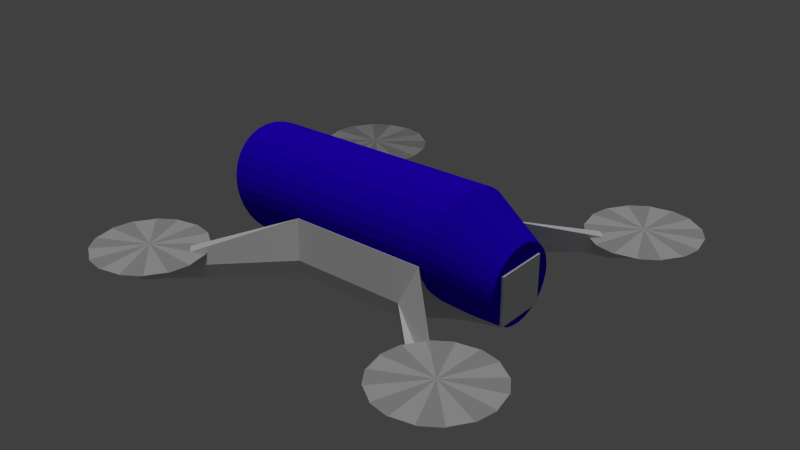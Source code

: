 # Source: quadrotor_CAD.blend  (saved by Blender 2.78.0; exported with 4.5.12 LTS)
import bpy
from mathutils import Matrix  # noqa: F401  (used for matrix-valued properties, if any)

bpy.ops.wm.read_factory_settings(use_empty=True)
scene = bpy.context.scene
scene.name = 'Scene'

# ---- collections
col_collection_1 = bpy.data.collections.new('Collection 1'); scene.collection.children.link(col_collection_1)

# ---- materials (node trees are filled in below, after node groups)
mat_material_002 = bpy.data.materials.new('Material.002')
mat_material_002.alpha_threshold = 0.0
mat_material_002.use_transparent_shadow = False
mat_material_002.diffuse_color = (0.0, 0.0, 0.0, 1.0)
mat_material_002.roughness = 0.5
mat_material = bpy.data.materials.new('Material')
mat_material.alpha_threshold = 0.0
mat_material.use_transparent_shadow = False
mat_material.diffuse_color = (0.02316, 0.0, 0.8, 1.0)
mat_material.specular_color = (0.2883, 0.2883, 0.2883)
mat_material.roughness = 0.5
mat_bodydark_001 = bpy.data.materials.new('BodyDark.001')
mat_bodydark_001.alpha_threshold = 0.0
mat_bodydark_001.use_transparent_shadow = False
mat_bodydark_001.diffuse_color = (1.0, 0.0, 0.01061, 1.0)
mat_bodydark_001.roughness = 0.5
mat_bodydark_001.line_color = (0.0, 0.0, 0.0, 1.0)
mat_rotorgrey = bpy.data.materials.new('RotorGrey')
mat_rotorgrey.alpha_threshold = 0.0
mat_rotorgrey.use_transparent_shadow = False
mat_rotorgrey.diffuse_color = (0.4575, 0.4575, 0.4575, 1.0)
mat_rotorgrey.roughness = 0.5
mat_rotorgrey.specular_intensity = 1.0
mat_rotorgrey.line_color = (0.0, 0.0, 0.0, 1.0)
mat_bodydark = bpy.data.materials.new('BodyDark')
mat_bodydark.alpha_threshold = 0.0
mat_bodydark.use_transparent_shadow = False
mat_bodydark.diffuse_color = (0.05497, 0.05497, 0.05497, 1.0)
mat_bodydark.roughness = 0.5
mat_bodydark.line_color = (0.0, 0.0, 0.0, 1.0)
mat_rotorgrey2 = bpy.data.materials.new('RotorGrey2')
mat_rotorgrey2.alpha_threshold = 0.0
mat_rotorgrey2.use_transparent_shadow = False
mat_rotorgrey2.diffuse_color = (0.5926, 0.5926, 0.5926, 1.0)
mat_rotorgrey2.roughness = 0.5
mat_rotorgrey2.line_color = (0.0, 0.0, 0.0, 1.0)
mat_bodydark_002 = bpy.data.materials.new('BodyDark.002')
mat_bodydark_002.alpha_threshold = 0.0
mat_bodydark_002.use_transparent_shadow = False
mat_bodydark_002.diffuse_color = (1.0, 0.0, 0.01061, 1.0)
mat_bodydark_002.roughness = 0.5
mat_bodydark_002.line_color = (0.0, 0.0, 0.0, 1.0)
mat_rotorgrey_001 = bpy.data.materials.new('RotorGrey.001')
mat_rotorgrey_001.alpha_threshold = 0.0
mat_rotorgrey_001.use_transparent_shadow = False
mat_rotorgrey_001.diffuse_color = (0.4575, 0.4575, 0.4575, 1.0)
mat_rotorgrey_001.roughness = 0.5
mat_rotorgrey_001.specular_intensity = 1.0
mat_rotorgrey_001.line_color = (0.0, 0.0, 0.0, 1.0)
mat_bodydark_003 = bpy.data.materials.new('BodyDark.003')
mat_bodydark_003.alpha_threshold = 0.0
mat_bodydark_003.use_transparent_shadow = False
mat_bodydark_003.diffuse_color = (0.05497, 0.05497, 0.05497, 1.0)
mat_bodydark_003.roughness = 0.5
mat_bodydark_003.line_color = (0.0, 0.0, 0.0, 1.0)
mat_rotorgrey2_001 = bpy.data.materials.new('RotorGrey2.001')
mat_rotorgrey2_001.alpha_threshold = 0.0
mat_rotorgrey2_001.use_transparent_shadow = False
mat_rotorgrey2_001.diffuse_color = (0.5926, 0.5926, 0.5926, 1.0)
mat_rotorgrey2_001.roughness = 0.5
mat_rotorgrey2_001.line_color = (0.0, 0.0, 0.0, 1.0)
mat_bodydark_004 = bpy.data.materials.new('BodyDark.004')
mat_bodydark_004.alpha_threshold = 0.0
mat_bodydark_004.use_transparent_shadow = False
mat_bodydark_004.diffuse_color = (1.0, 0.0, 0.01061, 1.0)
mat_bodydark_004.roughness = 0.5
mat_bodydark_004.line_color = (0.0, 0.0, 0.0, 1.0)
mat_rotorgrey_002 = bpy.data.materials.new('RotorGrey.002')
mat_rotorgrey_002.alpha_threshold = 0.0
mat_rotorgrey_002.use_transparent_shadow = False
mat_rotorgrey_002.diffuse_color = (0.4575, 0.4575, 0.4575, 1.0)
mat_rotorgrey_002.roughness = 0.5
mat_rotorgrey_002.specular_intensity = 1.0
mat_rotorgrey_002.line_color = (0.0, 0.0, 0.0, 1.0)
mat_bodydark_005 = bpy.data.materials.new('BodyDark.005')
mat_bodydark_005.alpha_threshold = 0.0
mat_bodydark_005.use_transparent_shadow = False
mat_bodydark_005.diffuse_color = (0.05497, 0.05497, 0.05497, 1.0)
mat_bodydark_005.roughness = 0.5
mat_bodydark_005.line_color = (0.0, 0.0, 0.0, 1.0)
mat_rotorgrey2_002 = bpy.data.materials.new('RotorGrey2.002')
mat_rotorgrey2_002.alpha_threshold = 0.0
mat_rotorgrey2_002.use_transparent_shadow = False
mat_rotorgrey2_002.diffuse_color = (0.5926, 0.5926, 0.5926, 1.0)
mat_rotorgrey2_002.roughness = 0.5
mat_rotorgrey2_002.line_color = (0.0, 0.0, 0.0, 1.0)
mat_bodydark_006 = bpy.data.materials.new('BodyDark.006')
mat_bodydark_006.alpha_threshold = 0.0
mat_bodydark_006.use_transparent_shadow = False
mat_bodydark_006.diffuse_color = (1.0, 0.0, 0.01061, 1.0)
mat_bodydark_006.roughness = 0.5
mat_bodydark_006.line_color = (0.0, 0.0, 0.0, 1.0)
mat_rotorgrey_003 = bpy.data.materials.new('RotorGrey.003')
mat_rotorgrey_003.alpha_threshold = 0.0
mat_rotorgrey_003.use_transparent_shadow = False
mat_rotorgrey_003.diffuse_color = (0.4575, 0.4575, 0.4575, 1.0)
mat_rotorgrey_003.roughness = 0.5
mat_rotorgrey_003.specular_intensity = 1.0
mat_rotorgrey_003.line_color = (0.0, 0.0, 0.0, 1.0)
mat_bodydark_007 = bpy.data.materials.new('BodyDark.007')
mat_bodydark_007.alpha_threshold = 0.0
mat_bodydark_007.use_transparent_shadow = False
mat_bodydark_007.diffuse_color = (0.05497, 0.05497, 0.05497, 1.0)
mat_bodydark_007.roughness = 0.5
mat_bodydark_007.line_color = (0.0, 0.0, 0.0, 1.0)
mat_rotorgrey2_003 = bpy.data.materials.new('RotorGrey2.003')
mat_rotorgrey2_003.alpha_threshold = 0.0
mat_rotorgrey2_003.use_transparent_shadow = False
mat_rotorgrey2_003.diffuse_color = (0.5926, 0.5926, 0.5926, 1.0)
mat_rotorgrey2_003.roughness = 0.5
mat_rotorgrey2_003.line_color = (0.0, 0.0, 0.0, 1.0)
mat_bodydark_008 = bpy.data.materials.new('BodyDark.008')
mat_bodydark_008.alpha_threshold = 0.0
mat_bodydark_008.use_transparent_shadow = False
mat_bodydark_008.diffuse_color = (1.0, 0.0, 0.01061, 1.0)
mat_bodydark_008.roughness = 0.5
mat_bodydark_008.line_color = (0.0, 0.0, 0.0, 1.0)
mat_rotorgrey_004 = bpy.data.materials.new('RotorGrey.004')
mat_rotorgrey_004.alpha_threshold = 0.0
mat_rotorgrey_004.use_transparent_shadow = False
mat_rotorgrey_004.diffuse_color = (0.4575, 0.4575, 0.4575, 1.0)
mat_rotorgrey_004.roughness = 0.5
mat_rotorgrey_004.specular_intensity = 1.0
mat_rotorgrey_004.line_color = (0.0, 0.0, 0.0, 1.0)
mat_bodydark_009 = bpy.data.materials.new('BodyDark.009')
mat_bodydark_009.alpha_threshold = 0.0
mat_bodydark_009.use_transparent_shadow = False
mat_bodydark_009.diffuse_color = (0.05497, 0.05497, 0.05497, 1.0)
mat_bodydark_009.roughness = 0.5
mat_bodydark_009.line_color = (0.0, 0.0, 0.0, 1.0)
mat_rotorgrey2_004 = bpy.data.materials.new('RotorGrey2.004')
mat_rotorgrey2_004.alpha_threshold = 0.0
mat_rotorgrey2_004.use_transparent_shadow = False
mat_rotorgrey2_004.diffuse_color = (0.5926, 0.5926, 0.5926, 1.0)
mat_rotorgrey2_004.roughness = 0.5
mat_rotorgrey2_004.line_color = (0.0, 0.0, 0.0, 1.0)

# ---- material node trees

# ---- world
world_world = bpy.data.worlds.new('World'); scene.world = world_world
world_world.color = (0.05088, 0.05088, 0.05088)
world_world.use_sun_shadow = False
world_world.sun_shadow_jitter_overblur = 0.0
world_world.cycles.sampling_method = 'NONE'
world_world.cycles.sample_map_resolution = 256

# ---- lights
light_sun = bpy.data.lights.new('Sun', 'SUN')
light_sun.transmission_factor = 0.0
light_sun.angle = 0.1993
light_sun.energy = 1.0
light_sun.shadow_buffer_clip_start = 0.5
light_sun.shadow_soft_size = 0.1
light_sun.shadow_cascade_max_distance = 1000.0

# ---- meshes
me_sphere = bpy.data.meshes.new('Sphere')
me_sphere.from_pydata([(0.0, -3.258e-07, -1.0), (0.03806, 0.1913, 0.9808), (0.07466, 0.3753, 0.9239), (0.1084, 0.5449, 0.8315), (0.1379, 0.6935, 0.7071), (0.1622, 0.8155, 0.5556), (0.1802, 0.9061, 0.3827), (0.1913, 0.9619, 0.1951), (0.1951, 0.9808, 7.55e-08), (0.1913, 0.9619, -0.1951), (0.1802, 0.9061, -0.3827), (0.1622, 0.8155, -0.5556), (0.1379, 0.6935, -0.7071), (0.1084, 0.5449, -0.8315), (0.07466, 0.3753, -0.9239), (0.03806, 0.1913, -0.9808), (0.07466, 0.1802, 0.9808), (0.1464, 0.3536, 0.9239), (0.2126, 0.5133, 0.8315), (0.2706, 0.6533, 0.7071), (0.3182, 0.7682, 0.5556), (0.3536, 0.8536, 0.3827), (0.3753, 0.9061, 0.1951), (0.3827, 0.9239, 7.55e-08), (0.3753, 0.9061, -0.1951), (0.3536, 0.8536, -0.3827), (0.3182, 0.7682, -0.5556), (0.2706, 0.6533, -0.7071), (0.2126, 0.5133, -0.8315), (0.1464, 0.3536, -0.9239), (0.07466, 0.1802, -0.9808), (0.1084, 0.1622, 0.9808), (0.2126, 0.3182, 0.9239), (0.3087, 0.4619, 0.8315), (0.3928, 0.5879, 0.7071), (0.4619, 0.6913, 0.5556), (0.5133, 0.7682, 0.3827), (0.5449, 0.8155, 0.1951), (0.5556, 0.8315, 7.55e-08), (0.5449, 0.8155, -0.1951), (0.5133, 0.7682, -0.3827), (0.4619, 0.6913, -0.5556), (0.3928, 0.5879, -0.7071), (0.3087, 0.4619, -0.8315), (0.2126, 0.3182, -0.9239), (0.1084, 0.1622, -0.9808), (0.1379, 0.1379, 0.9808), (0.2706, 0.2706, 0.9239), (0.3928, 0.3928, 0.8315), (0.5, 0.5, 0.7071), (0.5879, 0.5879, 0.5556), (0.6533, 0.6533, 0.3827), (0.6935, 0.6935, 0.1951), (0.7071, 0.7071, 7.55e-08), (0.6935, 0.6935, -0.1951), (0.6533, 0.6533, -0.3827), (0.5879, 0.5879, -0.5556), (0.5, 0.5, -0.7071), (0.3928, 0.3928, -0.8315), (0.2706, 0.2706, -0.9239), (0.1379, 0.1379, -0.9808), (0.1622, 0.1084, 0.9808), (0.3182, 0.2126, 0.9239), (0.4619, 0.3087, 0.8315), (0.5879, 0.3928, 0.7071), (0.6913, 0.4619, 0.5556), (0.7682, 0.5133, 0.3827), (0.8155, 0.5449, 0.1951), (0.8315, 0.5556, 7.55e-08), (0.8155, 0.5449, -0.1951), (0.7682, 0.5133, -0.3827), (0.6913, 0.4619, -0.5556), (0.5879, 0.3928, -0.7071), (0.4619, 0.3087, -0.8315), (0.3182, 0.2126, -0.9239), (0.1622, 0.1084, -0.9808), (0.1802, 0.07466, 0.9808), (0.3536, 0.1464, 0.9239), (0.5133, 0.2126, 0.8315), (0.6533, 0.2706, 0.7071), (0.7682, 0.3182, 0.5556), (0.8536, 0.3536, 0.3827), (0.9061, 0.3753, 0.1951), (0.9239, 0.3827, 7.55e-08), (0.9061, 0.3753, -0.1951), (0.8536, 0.3536, -0.3827), (0.7682, 0.3182, -0.5556), (0.6533, 0.2706, -0.7071), (0.5133, 0.2126, -0.8315), (0.3536, 0.1464, -0.9239), (0.1802, 0.07466, -0.9808), (0.1913, 0.03806, 0.9808), (0.3753, 0.07466, 0.9239), (0.5449, 0.1084, 0.8315), (0.6935, 0.1379, 0.7071), (0.8155, 0.1622, 0.5556), (0.9061, 0.1802, 0.3827), (0.9619, 0.1913, 0.1951), (0.9808, 0.1951, 7.55e-08), (0.9619, 0.1913, -0.1951), (0.9061, 0.1802, -0.3827), (0.8155, 0.1622, -0.5556), (0.6935, 0.1379, -0.7071), (0.5449, 0.1084, -0.8315), (0.3753, 0.07466, -0.9239), (0.1913, 0.03806, -0.9808), (0.1951, -3.266e-07, 0.9808), (0.3827, -3.192e-07, 0.9239), (0.5556, -3.117e-07, 0.8315), (0.7071, -3.192e-07, 0.7071), (0.8315, -3.341e-07, 0.5556), (0.9239, -2.745e-07, 0.3827), (0.9808, -3.937e-07, 0.1951), (1.0, -3.788e-07, 7.55e-08), (0.9808, -3.937e-07, -0.1951), (0.9239, -2.298e-07, -0.3827), (0.8315, -3.341e-07, -0.5556), (0.7071, -3.192e-07, -0.7071), (0.5556, -3.415e-07, -0.8315), (0.3827, -3.043e-07, -0.9239), (0.1951, -3.08e-07, -0.9808), (0.1913, -0.03806, 0.9808), (0.3753, -0.07466, 0.9239), (0.5449, -0.1084, 0.8315), (0.6935, -0.138, 0.7071), (0.8155, -0.1622, 0.5556), (0.9061, -0.1802, 0.3827), (0.9619, -0.1913, 0.1951), (0.9808, -0.1951, 7.55e-08), (0.9619, -0.1913, -0.1951), (0.9061, -0.1802, -0.3827), (0.8155, -0.1622, -0.5556), (0.6935, -0.138, -0.7071), (0.5449, -0.1084, -0.8315), (0.3753, -0.07466, -0.9239), (0.1913, -0.03806, -0.9808), (0.1802, -0.07466, 0.9808), (0.3536, -0.1464, 0.9239), (0.5133, -0.2126, 0.8315), (0.6533, -0.2706, 0.7071), (0.7682, -0.3182, 0.5556), (0.8536, -0.3536, 0.3827), (0.9061, -0.3753, 0.1951), (0.9239, -0.3827, 7.55e-08), (0.9061, -0.3753, -0.1951), (0.8536, -0.3536, -0.3827), (0.7682, -0.3182, -0.5556), (0.6533, -0.2706, -0.7071), (0.5133, -0.2126, -0.8315), (0.3536, -0.1464, -0.9239), (0.1802, -0.07466, -0.9808), (0.1622, -0.1084, 0.9808), (0.3182, -0.2126, 0.9239), (0.4619, -0.3087, 0.8315), (0.5879, -0.3928, 0.7071), (0.6913, -0.4619, 0.5556), (0.7682, -0.5133, 0.3827), (0.8155, -0.5449, 0.1951), (0.8315, -0.5556, 7.55e-08), (0.8155, -0.5449, -0.1951), (0.7682, -0.5133, -0.3827), (0.6913, -0.4619, -0.5556), (0.5879, -0.3928, -0.7071), (0.4619, -0.3087, -0.8315), (0.3182, -0.2126, -0.9239), (0.1622, -0.1084, -0.9808), (0.1379, -0.138, 0.9808), (0.2706, -0.2706, 0.9239), (0.3928, -0.3928, 0.8315), (0.5, -0.5, 0.7071), (0.5879, -0.5879, 0.5556), (0.6533, -0.6533, 0.3827), (0.6935, -0.6935, 0.1951), (0.7071, -0.7071, 7.55e-08), (0.6935, -0.6935, -0.1951), (0.6533, -0.6533, -0.3827), (0.5879, -0.5879, -0.5556), (0.5, -0.5, -0.7071), (0.3928, -0.3928, -0.8315), (0.2706, -0.2706, -0.9239), (0.1379, -0.138, -0.9808), (0.1084, -0.1622, 0.9808), (0.2126, -0.3182, 0.9239), (0.3087, -0.4619, 0.8315), (0.3928, -0.5879, 0.7071), (0.4619, -0.6913, 0.5556), (0.5133, -0.7682, 0.3827), (0.5449, -0.8155, 0.1951), (0.5556, -0.8315, 7.55e-08), (0.5449, -0.8155, -0.1951), (0.5133, -0.7682, -0.3827), (0.4619, -0.6913, -0.5556), (0.3928, -0.5879, -0.7071), (0.3087, -0.4619, -0.8315), (0.2126, -0.3182, -0.9239), (0.1084, -0.1622, -0.9808), (0.07466, -0.1802, 0.9808), (0.1464, -0.3536, 0.9239), (0.2126, -0.5133, 0.8315), (0.2706, -0.6533, 0.7071), (0.3182, -0.7682, 0.5556), (0.3536, -0.8536, 0.3827), (0.3753, -0.9061, 0.1951), (0.3827, -0.9239, 7.55e-08), (0.3753, -0.9061, -0.1951), (0.3536, -0.8536, -0.3827), (0.3182, -0.7682, -0.5556), (0.2706, -0.6533, -0.7071), (0.2126, -0.5133, -0.8315), (0.1464, -0.3536, -0.9239), (0.07466, -0.1802, -0.9808), (0.03806, -0.1913, 0.9808), (0.07466, -0.3753, 0.9239), (0.1084, -0.5449, 0.8315), (0.1379, -0.6935, 0.7071), (0.1622, -0.8155, 0.5556), (0.1802, -0.9061, 0.3827), (0.1913, -0.9619, 0.1951), (0.1951, -0.9808, 7.55e-08), (0.1913, -0.9619, -0.1951), (0.1802, -0.9061, -0.3827), (0.1622, -0.8155, -0.5556), (0.1379, -0.6935, -0.7071), (0.1084, -0.5449, -0.8315), (0.07466, -0.3753, -0.9239), (0.03806, -0.1913, -0.9808), (-7.212e-09, -0.1951, 0.9808), (4.122e-08, -0.3827, 0.9239), (2.632e-08, -0.5556, 0.8315), (-2.584e-08, -0.7071, 0.7071), (-8.544e-08, -0.8315, 0.5556), (6.357e-08, -0.9239, 0.3827), (-8.544e-08, -0.9808, 0.1951), (-1.003e-07, -1.0, 7.55e-08), (-8.544e-08, -0.9808, -0.1951), (6.357e-08, -0.9239, -0.3827), (-8.544e-08, -0.8315, -0.5556), (-2.584e-08, -0.7071, -0.7071), (-1.094e-08, -0.5556, -0.8315), (3.964e-09, -0.3827, -0.9239), (3.964e-09, -0.1951, -0.9808), (-0.03806, -0.1913, 0.9808), (-0.07466, -0.3753, 0.9239), (-0.1084, -0.5449, 0.8315), (-0.1379, -0.6935, 0.7071), (-0.1622, -0.8155, 0.5556), (-0.1802, -0.9061, 0.3827), (-0.1913, -0.9619, 0.1951), (-0.1951, -0.9808, 7.55e-08), (-0.1913, -0.9619, -0.1951), (-0.1802, -0.9061, -0.3827), (-0.1622, -0.8155, -0.5556), (-0.1379, -0.6935, -0.7071), (-0.1084, -0.5449, -0.8315), (-0.07466, -0.3753, -0.9239), (-0.03806, -0.1913, -0.9808), (-1.247e-07, -6.269e-07, 1.0), (-0.07466, -0.1802, 0.9808), (-0.1464, -0.3536, 0.9239), (-0.2126, -0.5133, 0.8315), (-0.2706, -0.6533, 0.7071), (-0.3182, -0.7682, 0.5556), (-0.3536, -0.8536, 0.3827), (-0.3753, -0.9061, 0.1951), (-0.3827, -0.9239, 7.55e-08), (-0.3753, -0.9061, -0.1951), (-0.3536, -0.8536, -0.3827), (-0.3182, -0.7682, -0.5556), (-0.2706, -0.6533, -0.7071), (-0.2126, -0.5133, -0.8315), (-0.1464, -0.3536, -0.9239), (-0.07466, -0.1802, -0.9808), (-0.1084, -0.1622, 0.9808), (-0.2126, -0.3182, 0.9239), (-0.3087, -0.4619, 0.8315), (-0.3928, -0.5879, 0.7071), (-0.4619, -0.6913, 0.5556), (-0.5133, -0.7682, 0.3827), (-0.5449, -0.8155, 0.1951), (-0.5556, -0.8315, 7.55e-08), (-0.5449, -0.8155, -0.1951), (-0.5133, -0.7682, -0.3827), (-0.4619, -0.6913, -0.5556), (-0.3928, -0.5879, -0.7071), (-0.3087, -0.4619, -0.8315), (-0.2126, -0.3182, -0.9239), (-0.1084, -0.1622, -0.9808), (-0.1379, -0.138, 0.9808), (-0.2706, -0.2706, 0.9239), (-0.3928, -0.3928, 0.8315), (-0.5, -0.5, 0.7071), (-0.5879, -0.5879, 0.5556), (-0.6533, -0.6533, 0.3827), (-0.6935, -0.6935, 0.1951), (-0.7071, -0.7071, 7.55e-08), (-0.6935, -0.6935, -0.1951), (-0.6533, -0.6533, -0.3827), (-0.5879, -0.5879, -0.5556), (-0.5, -0.5, -0.7071), (-0.3928, -0.3928, -0.8315), (-0.2706, -0.2706, -0.9239), (-0.1379, -0.1379, -0.9808), (-0.1622, -0.1084, 0.9808), (-0.3182, -0.2126, 0.9239), (-0.4619, -0.3087, 0.8315), (-0.5879, -0.3928, 0.7071), (-0.6913, -0.4619, 0.5556), (-0.7682, -0.5133, 0.3827), (-0.8155, -0.5449, 0.1951), (-0.8315, -0.5556, 7.55e-08), (-0.8155, -0.5449, -0.1951), (-0.7682, -0.5133, -0.3827), (-0.6913, -0.4619, -0.5556), (-0.5879, -0.3928, -0.7071), (-0.4619, -0.3087, -0.8315), (-0.3182, -0.2126, -0.9239), (-0.1622, -0.1084, -0.9808), (-0.1802, -0.07466, 0.9808), (-0.3536, -0.1464, 0.9239), (-0.5133, -0.2126, 0.8315), (-0.6533, -0.2706, 0.7071), (-0.7682, -0.3182, 0.5556), (-0.8536, -0.3536, 0.3827), (-0.9061, -0.3753, 0.1951), (-0.9239, -0.3827, 7.55e-08), (-0.9061, -0.3753, -0.1951), (-0.8536, -0.3536, -0.3827), (-0.7682, -0.3182, -0.5556), (-0.6533, -0.2706, -0.7071), (-0.5133, -0.2126, -0.8315), (-0.3536, -0.1464, -0.9239), (-0.1802, -0.07466, -0.9808), (-0.1913, -0.03806, 0.9808), (-0.3753, -0.07466, 0.9239), (-0.5449, -0.1084, 0.8315), (-0.6935, -0.1379, 0.7071), (-0.8155, -0.1622, 0.5556), (-0.9061, -0.1802, 0.3827), (-0.9619, -0.1913, 0.1951), (-0.9808, -0.1951, 7.55e-08), (-0.9619, -0.1913, -0.1951), (-0.9061, -0.1802, -0.3827), (-0.8155, -0.1622, -0.5556), (-0.6935, -0.1379, -0.7071), (-0.5449, -0.1084, -0.8315), (-0.3753, -0.07466, -0.9239), (-0.1913, -0.03806, -0.9808), (-0.1951, -3.117e-07, 0.9808), (-0.3827, -2.819e-07, 0.9239), (-0.5556, -2.819e-07, 0.8315), (-0.7071, -1.851e-07, 0.7071), (-0.8315, -1.404e-07, 0.5556), (-0.9239, -3.192e-07, 0.3827), (-0.9808, -9.567e-08, 0.1951), (-1.0, -1.404e-07, 7.55e-08), (-0.9808, -9.567e-08, -0.1951), (-0.9239, -3.192e-07, -0.3827), (-0.8315, -1.404e-07, -0.5556), (-0.7071, -1.851e-07, -0.7071), (-0.5556, -2.596e-07, -0.8315), (-0.3827, -2.521e-07, -0.9239), (-0.1951, -3.155e-07, -0.9808), (-0.1913, 0.03806, 0.9808), (-0.3753, 0.07466, 0.9239), (-0.5449, 0.1084, 0.8315), (-0.6935, 0.1379, 0.7071), (-0.8155, 0.1622, 0.5556), (-0.9061, 0.1802, 0.3827), (-0.9619, 0.1913, 0.1951), (-0.9808, 0.1951, 7.55e-08), (-0.9619, 0.1913, -0.1951), (-0.9061, 0.1802, -0.3827), (-0.8155, 0.1622, -0.5556), (-0.6935, 0.1379, -0.7071), (-0.5449, 0.1084, -0.8315), (-0.3753, 0.07466, -0.9239), (-0.1913, 0.03806, -0.9808), (-0.1802, 0.07466, 0.9808), (-0.3536, 0.1464, 0.9239), (-0.5133, 0.2126, 0.8315), (-0.6533, 0.2706, 0.7071), (-0.7682, 0.3182, 0.5556), (-0.8536, 0.3536, 0.3827), (-0.9061, 0.3753, 0.1951), (-0.9239, 0.3827, 7.55e-08), (-0.9061, 0.3753, -0.1951), (-0.8536, 0.3536, -0.3827), (-0.7682, 0.3182, -0.5556), (-0.6533, 0.2706, -0.7071), (-0.5133, 0.2126, -0.8315), (-0.3536, 0.1464, -0.9239), (-0.1802, 0.07466, -0.9808), (-0.1622, 0.1084, 0.9808), (-0.3182, 0.2126, 0.9239), (-0.4619, 0.3087, 0.8315), (-0.5879, 0.3928, 0.7071), (-0.6913, 0.4619, 0.5556), (-0.7682, 0.5133, 0.3827), (-0.8155, 0.5449, 0.1951), (-0.8315, 0.5556, 7.55e-08), (-0.8155, 0.5449, -0.1951), (-0.7682, 0.5133, -0.3827), (-0.6913, 0.4619, -0.5556), (-0.5879, 0.3928, -0.7071), (-0.4619, 0.3087, -0.8315), (-0.3182, 0.2126, -0.9239), (-0.1622, 0.1084, -0.9808), (-0.1379, 0.1379, 0.9808), (-0.2706, 0.2706, 0.9239), (-0.3928, 0.3928, 0.8315), (-0.5, 0.5, 0.7071), (-0.5879, 0.5879, 0.5556), (-0.6533, 0.6533, 0.3827), (-0.6935, 0.6935, 0.1951), (-0.7071, 0.7071, 7.55e-08), (-0.6935, 0.6935, -0.1951), (-0.6533, 0.6533, -0.3827), (-0.5879, 0.5879, -0.5556), (-0.5, 0.5, -0.7071), (-0.3928, 0.3928, -0.8315), (-0.2706, 0.2706, -0.9239), (-0.1379, 0.1379, -0.9808), (-0.1084, 0.1622, 0.9808), (-0.2126, 0.3182, 0.9239), (-0.3087, 0.4619, 0.8315), (-0.3928, 0.5879, 0.7071), (-0.4619, 0.6913, 0.5556), (-0.5133, 0.7682, 0.3827), (-0.5449, 0.8155, 0.1951), (-0.5556, 0.8315, 7.55e-08), (-0.5449, 0.8155, -0.1951), (-0.5133, 0.7682, -0.3827), (-0.4619, 0.6913, -0.5556), (-0.3928, 0.5879, -0.7071), (-0.3087, 0.4619, -0.8315), (-0.2126, 0.3182, -0.9239), (-0.1084, 0.1622, -0.9808), (-0.07466, 0.1802, 0.9808), (-0.1464, 0.3536, 0.9239), (-0.2126, 0.5133, 0.8315), (-0.2706, 0.6533, 0.7071), (-0.3182, 0.7682, 0.5556), (-0.3536, 0.8536, 0.3827), (-0.3753, 0.9061, 0.1951), (-0.3827, 0.9239, 7.55e-08), (-0.3753, 0.9061, -0.1951), (-0.3536, 0.8536, -0.3827), (-0.3182, 0.7682, -0.5556), (-0.2706, 0.6533, -0.7071), (-0.2126, 0.5133, -0.8315), (-0.1464, 0.3536, -0.9239), (-0.07466, 0.1802, -0.9808), (-0.03806, 0.1913, 0.9808), (-0.07466, 0.3753, 0.9239), (-0.1084, 0.5449, 0.8315), (-0.1379, 0.6935, 0.7071), (-0.1622, 0.8155, 0.5556), (-0.1802, 0.9061, 0.3827), (-0.1913, 0.9619, 0.1951), (-0.1951, 0.9808, 7.55e-08), (-0.1913, 0.9619, -0.1951), (-0.1802, 0.9061, -0.3827), (-0.1622, 0.8155, -0.5556), (-0.1379, 0.6935, -0.7071), (-0.1084, 0.5449, -0.8315), (-0.07466, 0.3753, -0.9239), (-0.03806, 0.1913, -0.9808), (3.749e-08, 0.1951, 0.9808), (7.847e-08, 0.3827, 0.9239), (1.083e-07, 0.5556, 0.8315), (1.53e-07, 0.7071, 0.7071), (2.722e-07, 0.8315, 0.5556), (6.357e-08, 0.9239, 0.3827), (2.573e-07, 0.9808, 0.1951), (2.722e-07, 1.0, 7.55e-08), (2.573e-07, 0.9808, -0.1951), (6.357e-08, 0.9239, -0.3827), (2.722e-07, 0.8315, -0.5556), (1.53e-07, 0.7071, -0.7071), (1.232e-07, 0.5556, -0.8315), (7.847e-08, 0.3827, -0.9239), (1.514e-08, 0.1951, -0.9808)], [], [(472, 471, 5, 6), (480, 479, 13, 14), (473, 472, 6, 7), (481, 480, 14, 15), (474, 473, 7, 8), (467, 256, 1), (0, 481, 15), (475, 474, 8, 9), (468, 467, 1, 2), (476, 475, 9, 10), (469, 468, 2, 3), (477, 476, 10, 11), (470, 469, 3, 4), (478, 477, 11, 12), (471, 470, 4, 5), (479, 478, 12, 13), (5, 4, 19, 20), (13, 12, 27, 28), (6, 5, 20, 21), (14, 13, 28, 29), (7, 6, 21, 22), (15, 14, 29, 30), (8, 7, 22, 23), (1, 256, 16), (0, 15, 30), (9, 8, 23, 24), (2, 1, 16, 17), (10, 9, 24, 25), (3, 2, 17, 18), (11, 10, 25, 26), (4, 3, 18, 19), (12, 11, 26, 27), (24, 23, 38, 39), (17, 16, 31, 32), (25, 24, 39, 40), (18, 17, 32, 33), (26, 25, 40, 41), (19, 18, 33, 34), (27, 26, 41, 42), (20, 19, 34, 35), (28, 27, 42, 43), (21, 20, 35, 36), (29, 28, 43, 44), (22, 21, 36, 37), (30, 29, 44, 45), (23, 22, 37, 38), (16, 256, 31), (0, 30, 45), (43, 42, 57, 58), (36, 35, 50, 51), (44, 43, 58, 59), (37, 36, 51, 52), (45, 44, 59, 60), (38, 37, 52, 53), (31, 256, 46), (0, 45, 60), (39, 38, 53, 54), (32, 31, 46, 47), (40, 39, 54, 55), (33, 32, 47, 48), (41, 40, 55, 56), (34, 33, 48, 49), (42, 41, 56, 57), (35, 34, 49, 50), (47, 46, 61, 62), (55, 54, 69, 70), (48, 47, 62, 63), (56, 55, 70, 71), (49, 48, 63, 64), (57, 56, 71, 72), (50, 49, 64, 65), (58, 57, 72, 73), (51, 50, 65, 66), (59, 58, 73, 74), (52, 51, 66, 67), (60, 59, 74, 75), (53, 52, 67, 68), (46, 256, 61), (0, 60, 75), (54, 53, 68, 69), (66, 65, 80, 81), (74, 73, 88, 89), (67, 66, 81, 82), (75, 74, 89, 90), (68, 67, 82, 83), (61, 256, 76), (0, 75, 90), (69, 68, 83, 84), (62, 61, 76, 77), (70, 69, 84, 85), (63, 62, 77, 78), (71, 70, 85, 86), (64, 63, 78, 79), (72, 71, 86, 87), (65, 64, 79, 80), (73, 72, 87, 88), (85, 84, 99, 100), (78, 77, 92, 93), (86, 85, 100, 101), (79, 78, 93, 94), (87, 86, 101, 102), (80, 79, 94, 95), (88, 87, 102, 103), (81, 80, 95, 96), (89, 88, 103, 104), (82, 81, 96, 97), (90, 89, 104, 105), (83, 82, 97, 98), (76, 256, 91), (0, 90, 105), (84, 83, 98, 99), (77, 76, 91, 92), (104, 103, 118, 119), (97, 96, 111, 112), (105, 104, 119, 120), (98, 97, 112, 113), (91, 256, 106), (0, 105, 120), (99, 98, 113, 114), (92, 91, 106, 107), (100, 99, 114, 115), (93, 92, 107, 108), (101, 100, 115, 116), (94, 93, 108, 109), (102, 101, 116, 117), (95, 94, 109, 110), (103, 102, 117, 118), (96, 95, 110, 111), (116, 115, 130, 131), (109, 108, 123, 124), (117, 116, 131, 132), (110, 109, 124, 125), (118, 117, 132, 133), (111, 110, 125, 126), (119, 118, 133, 134), (112, 111, 126, 127), (120, 119, 134, 135), (113, 112, 127, 128), (106, 256, 121), (0, 120, 135), (114, 113, 128, 129), (107, 106, 121, 122), (115, 114, 129, 130), (108, 107, 122, 123), (135, 134, 149, 150), (128, 127, 142, 143), (121, 256, 136), (0, 135, 150), (129, 128, 143, 144), (122, 121, 136, 137), (130, 129, 144, 145), (123, 122, 137, 138), (131, 130, 145, 146), (124, 123, 138, 139), (132, 131, 146, 147), (125, 124, 139, 140), (133, 132, 147, 148), (126, 125, 140, 141), (134, 133, 148, 149), (127, 126, 141, 142), (139, 138, 153, 154), (147, 146, 161, 162), (140, 139, 154, 155), (148, 147, 162, 163), (141, 140, 155, 156), (149, 148, 163, 164), (142, 141, 156, 157), (150, 149, 164, 165), (143, 142, 157, 158), (136, 256, 151), (0, 150, 165), (144, 143, 158, 159), (137, 136, 151, 152), (145, 144, 159, 160), (138, 137, 152, 153), (146, 145, 160, 161), (158, 157, 172, 173), (151, 256, 166), (0, 165, 180), (159, 158, 173, 174), (152, 151, 166, 167), (160, 159, 174, 175), (153, 152, 167, 168), (161, 160, 175, 176), (154, 153, 168, 169), (162, 161, 176, 177), (155, 154, 169, 170), (163, 162, 177, 178), (156, 155, 170, 171), (164, 163, 178, 179), (157, 156, 171, 172), (165, 164, 179, 180), (177, 176, 191, 192), (170, 169, 184, 185), (178, 177, 192, 193), (171, 170, 185, 186), (179, 178, 193, 194), (172, 171, 186, 187), (180, 179, 194, 195), (173, 172, 187, 188), (166, 256, 181), (0, 180, 195), (174, 173, 188, 189), (167, 166, 181, 182), (175, 174, 189, 190), (168, 167, 182, 183), (176, 175, 190, 191), (169, 168, 183, 184), (181, 256, 196), (0, 195, 210), (189, 188, 203, 204), (182, 181, 196, 197), (190, 189, 204, 205), (183, 182, 197, 198), (191, 190, 205, 206), (184, 183, 198, 199), (192, 191, 206, 207), (185, 184, 199, 200), (193, 192, 207, 208), (186, 185, 200, 201), (194, 193, 208, 209), (187, 186, 201, 202), (195, 194, 209, 210), (188, 187, 202, 203), (200, 199, 214, 215), (208, 207, 222, 223), (201, 200, 215, 216), (209, 208, 223, 224), (202, 201, 216, 217), (210, 209, 224, 225), (203, 202, 217, 218), (196, 256, 211), (0, 210, 225), (204, 203, 218, 219), (197, 196, 211, 212), (205, 204, 219, 220), (198, 197, 212, 213), (206, 205, 220, 221), (199, 198, 213, 214), (207, 206, 221, 222), (219, 218, 233, 234), (212, 211, 226, 227), (220, 219, 234, 235), (213, 212, 227, 228), (221, 220, 235, 236), (214, 213, 228, 229), (222, 221, 236, 237), (215, 214, 229, 230), (223, 222, 237, 238), (216, 215, 230, 231), (224, 223, 238, 239), (217, 216, 231, 232), (225, 224, 239, 240), (218, 217, 232, 233), (211, 256, 226), (0, 225, 240), (238, 237, 252, 253), (231, 230, 245, 246), (239, 238, 253, 254), (232, 231, 246, 247), (240, 239, 254, 255), (233, 232, 247, 248), (226, 256, 241), (0, 240, 255), (234, 233, 248, 249), (227, 226, 241, 242), (235, 234, 249, 250), (228, 227, 242, 243), (236, 235, 250, 251), (229, 228, 243, 244), (237, 236, 251, 252), (230, 229, 244, 245), (250, 249, 265, 266), (243, 242, 258, 259), (251, 250, 266, 267), (244, 243, 259, 260), (252, 251, 267, 268), (245, 244, 260, 261), (253, 252, 268, 269), (246, 245, 261, 262), (254, 253, 269, 270), (247, 246, 262, 263), (255, 254, 270, 271), (248, 247, 263, 264), (241, 256, 257), (0, 255, 271), (249, 248, 264, 265), (242, 241, 257, 258), (270, 269, 284, 285), (263, 262, 277, 278), (271, 270, 285, 286), (264, 263, 278, 279), (257, 256, 272), (0, 271, 286), (265, 264, 279, 280), (258, 257, 272, 273), (266, 265, 280, 281), (259, 258, 273, 274), (267, 266, 281, 282), (260, 259, 274, 275), (268, 267, 282, 283), (261, 260, 275, 276), (269, 268, 283, 284), (262, 261, 276, 277), (274, 273, 288, 289), (282, 281, 296, 297), (275, 274, 289, 290), (283, 282, 297, 298), (276, 275, 290, 291), (284, 283, 298, 299), (277, 276, 291, 292), (285, 284, 299, 300), (278, 277, 292, 293), (286, 285, 300, 301), (279, 278, 293, 294), (272, 256, 287), (0, 286, 301), (280, 279, 294, 295), (273, 272, 287, 288), (281, 280, 295, 296), (293, 292, 307, 308), (301, 300, 315, 316), (294, 293, 308, 309), (287, 256, 302), (0, 301, 316), (295, 294, 309, 310), (288, 287, 302, 303), (296, 295, 310, 311), (289, 288, 303, 304), (297, 296, 311, 312), (290, 289, 304, 305), (298, 297, 312, 313), (291, 290, 305, 306), (299, 298, 313, 314), (292, 291, 306, 307), (300, 299, 314, 315), (312, 311, 326, 327), (305, 304, 319, 320), (313, 312, 327, 328), (306, 305, 320, 321), (314, 313, 328, 329), (307, 306, 321, 322), (315, 314, 329, 330), (308, 307, 322, 323), (316, 315, 330, 331), (309, 308, 323, 324), (302, 256, 317), (0, 316, 331), (310, 309, 324, 325), (303, 302, 317, 318), (311, 310, 325, 326), (304, 303, 318, 319), (331, 330, 345, 346), (324, 323, 338, 339), (317, 256, 332), (0, 331, 346), (325, 324, 339, 340), (318, 317, 332, 333), (326, 325, 340, 341), (319, 318, 333, 334), (327, 326, 341, 342), (320, 319, 334, 335), (328, 327, 342, 343), (321, 320, 335, 336), (329, 328, 343, 344), (322, 321, 336, 337), (330, 329, 344, 345), (323, 322, 337, 338), (335, 334, 349, 350), (343, 342, 357, 358), (336, 335, 350, 351), (344, 343, 358, 359), (337, 336, 351, 352), (345, 344, 359, 360), (338, 337, 352, 353), (346, 345, 360, 361), (339, 338, 353, 354), (332, 256, 347), (0, 346, 361), (340, 339, 354, 355), (333, 332, 347, 348), (341, 340, 355, 356), (334, 333, 348, 349), (342, 341, 356, 357), (354, 353, 368, 369), (347, 256, 362), (0, 361, 376), (355, 354, 369, 370), (348, 347, 362, 363), (356, 355, 370, 371), (349, 348, 363, 364), (357, 356, 371, 372), (350, 349, 364, 365), (358, 357, 372, 373), (351, 350, 365, 366), (359, 358, 373, 374), (352, 351, 366, 367), (360, 359, 374, 375), (353, 352, 367, 368), (361, 360, 375, 376), (373, 372, 387, 388), (366, 365, 380, 381), (374, 373, 388, 389), (367, 366, 381, 382), (375, 374, 389, 390), (368, 367, 382, 383), (376, 375, 390, 391), (369, 368, 383, 384), (362, 256, 377), (0, 376, 391), (370, 369, 384, 385), (363, 362, 377, 378), (371, 370, 385, 386), (364, 363, 378, 379), (372, 371, 386, 387), (365, 364, 379, 380), (0, 391, 406), (385, 384, 399, 400), (378, 377, 392, 393), (386, 385, 400, 401), (379, 378, 393, 394), (387, 386, 401, 402), (380, 379, 394, 395), (388, 387, 402, 403), (381, 380, 395, 396), (389, 388, 403, 404), (382, 381, 396, 397), (390, 389, 404, 405), (383, 382, 397, 398), (391, 390, 405, 406), (384, 383, 398, 399), (377, 256, 392), (404, 403, 418, 419), (397, 396, 411, 412), (405, 404, 419, 420), (398, 397, 412, 413), (406, 405, 420, 421), (399, 398, 413, 414), (392, 256, 407), (0, 406, 421), (400, 399, 414, 415), (393, 392, 407, 408), (401, 400, 415, 416), (394, 393, 408, 409), (402, 401, 416, 417), (395, 394, 409, 410), (403, 402, 417, 418), (396, 395, 410, 411), (408, 407, 422, 423), (416, 415, 430, 431), (409, 408, 423, 424), (417, 416, 431, 432), (410, 409, 424, 425), (418, 417, 432, 433), (411, 410, 425, 426), (419, 418, 433, 434), (412, 411, 426, 427), (420, 419, 434, 435), (413, 412, 427, 428), (421, 420, 435, 436), (414, 413, 428, 429), (407, 256, 422), (0, 421, 436), (415, 414, 429, 430), (427, 426, 441, 442), (435, 434, 449, 450), (428, 427, 442, 443), (436, 435, 450, 451), (429, 428, 443, 444), (422, 256, 437), (0, 436, 451), (430, 429, 444, 445), (423, 422, 437, 438), (431, 430, 445, 446), (424, 423, 438, 439), (432, 431, 446, 447), (425, 424, 439, 440), (433, 432, 447, 448), (426, 425, 440, 441), (434, 433, 448, 449), (446, 445, 460, 461), (439, 438, 453, 454), (447, 446, 461, 462), (440, 439, 454, 455), (448, 447, 462, 463), (441, 440, 455, 456), (449, 448, 463, 464), (442, 441, 456, 457), (450, 449, 464, 465), (443, 442, 457, 458), (451, 450, 465, 466), (444, 443, 458, 459), (437, 256, 452), (0, 451, 466), (445, 444, 459, 460), (438, 437, 452, 453), (465, 464, 479, 480), (458, 457, 472, 473), (466, 465, 480, 481), (459, 458, 473, 474), (452, 256, 467), (0, 466, 481), (460, 459, 474, 475), (453, 452, 467, 468), (461, 460, 475, 476), (454, 453, 468, 469), (462, 461, 476, 477), (455, 454, 469, 470), (463, 462, 477, 478), (456, 455, 470, 471), (464, 463, 478, 479), (457, 456, 471, 472)])
me_sphere.materials.append(mat_material_002)
me_sphere.use_remesh_preserve_volume = False
me_sphere.use_remesh_preserve_attributes = False
me_sphere.use_mirror_vertex_groups = False
me_sphere.update()
me_cylinder = bpy.data.meshes.new('Cylinder')
me_cylinder.from_pydata([(8.175e-09, 1.0, -1.0), (0.0, 1.0, 1.0), (0.1817, 0.9808, -0.9663), (0.1951, 0.9808, 1.0), (0.3563, 0.9239, -0.934), (0.3827, 0.9239, 1.0), (0.5173, 0.8315, -0.9041), (0.5556, 0.8315, 1.0), (0.6584, 0.7071, -0.878), (0.7071, 0.7071, 1.0), (0.7742, 0.5556, -0.8565), (0.8315, 0.5556, 1.0), (0.8603, 0.3827, -0.8406), (0.9239, 0.3827, 1.0), (0.9133, 0.1951, -0.8308), (0.9808, 0.1951, 1.0), (0.9312, 7.55e-08, -0.8275), (1.0, 7.55e-08, 1.0), (0.9133, -0.1951, -0.8308), (0.9808, -0.1951, 1.0), (0.8603, -0.3827, -0.8406), (0.9239, -0.3827, 1.0), (0.7742, -0.5556, -0.8565), (0.8315, -0.5556, 1.0), (0.6584, -0.7071, -0.878), (0.7071, -0.7071, 1.0), (0.5173, -0.8315, -0.9041), (0.5556, -0.8315, 1.0), (0.3563, -0.9239, -0.934), (0.3827, -0.9239, 1.0), (0.1817, -0.9808, -0.9663), (0.1951, -0.9808, 1.0), (-2.952e-07, -1.0, -1.0), (-3.258e-07, -1.0, 1.0), (-0.1817, -0.9808, -1.034), (-0.1951, -0.9808, 1.0), (-0.3563, -0.9239, -1.066), (-0.3827, -0.9239, 1.0), (-0.5173, -0.8315, -1.096), (-0.5556, -0.8315, 1.0), (-0.6584, -0.7071, -1.122), (-0.7071, -0.7071, 1.0), (-0.7742, -0.5556, -1.143), (-0.8315, -0.5556, 1.0), (-0.8603, -0.3827, -1.159), (-0.9239, -0.3827, 1.0), (-0.9133, -0.1951, -1.169), (-0.9808, -0.1951, 1.0), (-0.9312, 9.656e-07, -1.173), (-1.0, 9.656e-07, 1.0), (-0.9133, 0.1951, -1.169), (-0.9808, 0.1951, 1.0), (-0.8603, 0.3827, -1.159), (-0.9239, 0.3827, 1.0), (-0.7742, 0.5556, -1.143), (-0.8315, 0.5556, 1.0), (-0.6584, 0.7071, -1.122), (-0.7071, 0.7071, 1.0), (-0.5173, 0.8315, -1.096), (-0.5556, 0.8315, 1.0), (-0.3563, 0.9239, -1.066), (-0.3827, 0.9239, 1.0), (-0.1817, 0.9808, -1.034), (-0.1951, 0.9808, 1.0), (0.4815, 0.6919, 1.473), (0.3438, 0.7054, 1.473), (0.6138, 0.6517, 1.473), (0.7357, 0.5865, 1.473), (0.8426, 0.4988, 1.473), (0.9304, 0.3919, 1.473), (0.9955, 0.2699, 1.473), (1.036, 0.1376, 1.473), (1.049, 1.372e-07, 1.473), (1.036, -0.1376, 1.473), (0.9955, -0.2699, 1.473), (0.9304, -0.3919, 1.473), (0.8426, -0.4988, 1.473), (0.7357, -0.5865, 1.473), (0.6138, -0.6517, 1.473), (0.4815, -0.6919, 1.473), (0.3438, -0.7054, 1.473), (0.2062, -0.6919, 1.473), (0.07389, -0.6517, 1.473), (-0.04807, -0.5865, 1.473), (-0.155, -0.4988, 1.473), (-0.2427, -0.3919, 1.473), (-0.3079, -0.2699, 1.473), (-0.348, -0.1376, 1.473), (-0.3616, 7.651e-07, 1.473), (-0.348, 0.1376, 1.473), (-0.3079, 0.2699, 1.473), (-0.2427, 0.3919, 1.473), (-0.155, 0.4988, 1.473), (-0.04807, 0.5865, 1.473), (0.07389, 0.6517, 1.473), (0.2062, 0.6919, 1.473)], [], [(0, 2, 3, 1), (2, 4, 5, 3), (4, 6, 7, 5), (6, 8, 9, 7), (8, 10, 11, 9), (10, 12, 13, 11), (12, 14, 15, 13), (14, 16, 17, 15), (16, 18, 19, 17), (18, 20, 21, 19), (20, 22, 23, 21), (22, 24, 25, 23), (24, 26, 27, 25), (26, 28, 29, 27), (28, 30, 31, 29), (30, 32, 33, 31), (32, 34, 35, 33), (34, 36, 37, 35), (36, 38, 39, 37), (38, 40, 41, 39), (40, 42, 43, 41), (42, 44, 45, 43), (44, 46, 47, 45), (46, 48, 49, 47), (48, 50, 51, 49), (50, 52, 53, 51), (52, 54, 55, 53), (54, 56, 57, 55), (56, 58, 59, 57), (58, 60, 61, 59), (11, 69, 68, 9), (62, 0, 1, 63), (60, 62, 63, 61), (0, 62, 60, 58, 56, 54, 52, 50, 48, 46, 44, 42, 40, 38, 36, 34, 32, 30, 28, 26, 24, 22, 20, 18, 16, 14, 12, 10, 8, 6, 4, 2), (64, 66, 67, 68, 69, 70, 71, 72, 73, 74, 75, 76, 77, 78, 79, 80, 81, 82, 83, 84, 85, 86, 87, 88, 89, 90, 91, 92, 93, 94, 95, 65), (29, 78, 77, 27), (47, 87, 86, 45), (3, 64, 65, 1), (1, 65, 95, 63), (21, 74, 73, 19), (39, 83, 82, 37), (57, 92, 91, 55), (13, 70, 69, 11), (31, 79, 78, 29), (49, 88, 87, 47), (5, 66, 64, 3), (23, 75, 74, 21), (41, 84, 83, 39), (59, 93, 92, 57), (15, 71, 70, 13), (33, 80, 79, 31), (51, 89, 88, 49), (7, 67, 66, 5), (25, 76, 75, 23), (43, 85, 84, 41), (61, 94, 93, 59), (17, 72, 71, 15), (35, 81, 80, 33), (53, 90, 89, 51), (9, 68, 67, 7), (27, 77, 76, 25), (45, 86, 85, 43), (63, 95, 94, 61), (19, 73, 72, 17), (37, 82, 81, 35), (55, 91, 90, 53)])
me_cylinder.materials.append(mat_material)
me_cylinder.use_remesh_preserve_volume = False
me_cylinder.use_remesh_preserve_attributes = False
me_cylinder.use_mirror_vertex_groups = False
me_cylinder.update()
me_body_001 = bpy.data.meshes.new('Body.001')
me_body_001.from_pydata([(130.0, -140.0, 0.0), (140.0, -130.0, 0.0), (47.38, -57.38, 0.0), (57.38, -47.38, 27.82), (-47.38, -57.38, 0.0), (-57.38, -47.38, 27.82), (-130.0, -140.0, 0.0), (-140.0, -130.0, 0.0), (140.0, 130.0, 0.0), (130.0, 140.0, 0.0), (57.38, 47.38, 27.82), (47.38, 57.38, 0.0), (-57.38, 47.38, 27.82), (-47.38, 57.38, 0.0), (-140.0, 130.0, 0.0), (-130.0, 140.0, 0.0), (66.68, 40.06, 27.82), (-66.68, 40.06, 27.82), (76.71, 33.77, 27.82), (-76.71, 33.77, 27.82), (87.35, 28.6, 27.82), (-87.35, 28.6, 27.82), (98.49, 24.61, 27.82), (-98.49, 24.61, 27.82), (110.0, 21.83, 27.82), (-110.0, 21.83, 27.82), (110.0, -21.83, 27.82), (-110.0, -21.83, 27.82), (98.49, -24.61, 27.82), (-98.49, -24.61, 27.82), (87.35, -28.6, 27.82), (-87.35, -28.6, 27.82), (76.71, -33.77, 27.82), (-76.71, -33.77, 27.82), (66.68, -40.06, 27.82), (-66.68, -40.06, 27.82), (110.0, 21.83, -12.3), (-97.63, 24.87, -12.3), (97.63, 24.87, -12.3), (-85.69, 29.32, -12.3), (85.69, 29.32, -12.3), (-74.35, 35.11, -12.3), (74.35, 35.11, -12.3), (-63.76, 42.18, -12.3), (63.76, 42.18, -12.3), (-54.05, 50.43, -12.3), (54.05, 50.43, -12.3), (-110.0, 21.83, -12.3), (110.0, -21.83, -12.3), (-110.0, -21.83, -12.3), (97.63, -24.87, -12.3), (-97.63, -24.87, -12.3), (85.69, -29.32, -12.3), (-85.69, -29.32, -12.3), (74.35, -35.11, -12.3), (-74.35, -35.11, -12.3), (63.76, -42.18, -12.3), (-63.76, -42.18, -12.3), (54.05, -50.43, -12.3), (-54.05, -50.43, -12.3), (57.38, 47.38, 14.45), (52.22, 52.22, -10.0), (47.38, 57.38, -10.0), (57.38, -47.38, 14.45), (52.22, -52.22, -10.0), (47.38, -57.38, -10.0), (-57.38, -47.38, 14.45), (-52.22, -52.22, -10.0), (-47.38, -57.38, -10.0), (-57.38, 47.38, 14.45), (-52.22, 52.22, -10.0), (-47.38, 57.38, -10.0), (140.0, -130.0, -10.0), (120.0, -110.0, -10.0), (110.0, -120.0, -10.0), (130.0, -140.0, -10.0), (-110.0, 120.0, -10.0), (-130.0, 140.0, -10.0), (-140.0, 130.0, -10.0), (-120.0, 110.0, -10.0), (-120.0, -110.0, -10.0), (-140.0, -130.0, -10.0), (-130.0, -140.0, -10.0), (-110.0, -120.0, -10.0), (120.0, 110.0, -10.0), (140.0, 130.0, -10.0), (130.0, 140.0, -10.0), (110.0, 120.0, -10.0), (130.0, 119.8, -10.0), (93.07, -135.4, -31.08), (-126.3, 137.2, -4.203), (-136.3, 127.2, -4.203), (-138.7, -128.9, -7.899), (-131.8, -121.7, -7.899), (-131.2, -136.2, -7.899), (-124.2, -129.0, -7.899)], [], [(0, 1, 2), (2, 1, 3), (2, 3, 4), (4, 3, 5), (4, 5, 6), (6, 5, 7), (8, 9, 10), (10, 9, 11), (10, 11, 12), (12, 11, 13), (12, 13, 14), (14, 13, 15), (10, 12, 16), (16, 12, 17), (16, 17, 18), (18, 17, 19), (18, 19, 20), (20, 19, 21), (20, 21, 22), (22, 21, 23), (22, 23, 24), (24, 23, 25), (24, 25, 26), (26, 25, 27), (26, 27, 28), (28, 27, 29), (28, 29, 30), (30, 29, 31), (30, 31, 32), (32, 31, 33), (32, 33, 34), (34, 33, 35), (34, 35, 3), (3, 35, 5), (36, 37, 38), (38, 37, 39), (38, 39, 40), (40, 39, 41), (40, 41, 42), (42, 41, 43), (42, 43, 44), (44, 43, 45), (44, 45, 46), (37, 36, 47), (47, 36, 48), (47, 48, 49), (49, 48, 50), (49, 50, 51), (51, 50, 52), (51, 52, 53), (53, 52, 54), (53, 54, 55), (55, 54, 56), (55, 56, 57), (57, 56, 58), (57, 58, 59), (40, 20, 38), (18, 20, 40), (42, 18, 40), (16, 18, 42), (44, 16, 42), (60, 10, 16), (60, 16, 44), (60, 44, 46), (60, 46, 61), (20, 22, 38), (38, 22, 24), (38, 24, 36), (61, 46, 62), (85, 88, 84, 87, 86), (34, 56, 54), (54, 32, 34), (32, 54, 52), (52, 30, 32), (30, 52, 50), (63, 64, 58), (63, 58, 56), (63, 56, 34), (63, 34, 3), (64, 65, 58), (30, 50, 28), (28, 50, 48), (28, 48, 26), (53, 31, 51), (33, 31, 53), (55, 33, 53), (35, 33, 55), (57, 35, 55), (66, 5, 35), (66, 35, 57), (66, 57, 59), (66, 59, 67), (31, 29, 51), (51, 29, 27), (51, 27, 49), (67, 59, 68), (17, 43, 41), (41, 19, 17), (19, 41, 39), (39, 21, 19), (21, 39, 37), (69, 70, 45), (69, 45, 43), (69, 43, 17), (69, 17, 12), (70, 71, 45), (21, 37, 23), (23, 37, 47), (23, 47, 25), (72, 73, 1), (1, 73, 63), (1, 63, 3), (65, 74, 2), (2, 74, 75), (2, 75, 0), (74, 65, 73), (73, 65, 64), (73, 64, 63), (71, 76, 13), (13, 76, 77), (13, 77, 15), (78, 79, 14), (14, 79, 69), (14, 69, 12), (66, 80, 5), (5, 80, 81), (5, 81, 7), (82, 83, 6), (6, 83, 68), (6, 68, 4), (60, 84, 10), (10, 84, 85), (10, 85, 8), (86, 87, 9), (9, 87, 62), (9, 62, 11), (70, 69, 71), (71, 69, 79), (71, 79, 76), (83, 80, 68), (68, 80, 66), (68, 66, 67), (61, 62, 60), (60, 62, 87), (60, 87, 84), (48, 36, 26), (26, 36, 24), (13, 11, 62, 46, 45, 71), (47, 49, 25), (25, 49, 27), (86, 9, 85), (85, 9, 8), (77, 78, 15), (15, 78, 14), (81, 82, 7), (7, 82, 6), (72, 1, 75), (75, 1, 0), (2, 4, 68, 59, 58, 65), (76, 79, 91, 90), (94, 95, 93, 92)])
me_body_001.use_remesh_preserve_volume = False
me_body_001.use_remesh_preserve_attributes = False
me_body_001.use_mirror_vertex_groups = False
me_body_001.update()
me_cube_001 = bpy.data.meshes.new('Cube.001')
me_cube_001.from_pydata([(1.835, 1.576, 0.2231), (1.872, 1.392, 0.2231), (1.835, 1.209, 0.2231), (1.731, 1.054, 0.2231), (1.576, 0.9497, 0.2231), (1.392, 0.9132, 0.2231), (1.209, 0.9497, 0.2231), (1.054, 1.054, 0.2231), (0.9497, 1.209, 0.2231), (0.9132, 1.392, 0.2231), (0.9497, 1.576, 0.2231), (1.054, 1.731, 0.2231), (1.209, 1.835, 0.2231), (1.392, 1.872, 0.2231), (1.576, 1.835, 0.2231), (1.731, 1.731, 0.2231), (1.83, 1.574, 0.2231), (1.866, 1.392, 0.2231), (1.392, 1.392, 0.2423), (1.83, 1.211, 0.2231), (1.727, 1.058, 0.2231), (1.574, 0.9553, 0.2231), (1.392, 0.9192, 0.2231), (1.211, 0.9553, 0.2231), (1.058, 1.058, 0.2231), (0.9553, 1.211, 0.2231), (0.9192, 1.392, 0.2231), (0.9553, 1.574, 0.2231), (1.058, 1.727, 0.2231), (1.211, 1.83, 0.2231), (1.392, 1.866, 0.2231), (1.574, 1.83, 0.2231), (1.727, 1.727, 0.2231)], [], [(18, 17, 16), (18, 20, 19), (18, 22, 21), (18, 24, 23), (18, 26, 25), (18, 28, 27), (18, 30, 29), (18, 32, 31), (18, 0, 15), (18, 2, 1), (18, 4, 3), (18, 6, 5), (18, 8, 7), (18, 10, 9), (18, 12, 11), (18, 14, 13)])
me_cube_001.polygons.foreach_set('material_index', [3, 3, 3, 3, 3, 3, 3, 3, 1, 1, 1, 1, 1, 1, 1, 1])
me_cube_001.materials.append(mat_bodydark_001)
me_cube_001.materials.append(mat_rotorgrey)
me_cube_001.materials.append(mat_bodydark)
me_cube_001.materials.append(mat_rotorgrey2)
me_cube_001.use_remesh_preserve_volume = False
me_cube_001.use_remesh_preserve_attributes = False
me_cube_001.use_mirror_vertex_groups = False
me_cube_001.update()
me_cube_000 = bpy.data.meshes.new('Cube.000')
me_cube_000.from_pydata([(1.835, 1.576, 0.2231), (1.872, 1.392, 0.2231), (1.835, 1.209, 0.2231), (1.731, 1.054, 0.2231), (1.576, 0.9497, 0.2231), (1.392, 0.9132, 0.2231), (1.209, 0.9497, 0.2231), (1.054, 1.054, 0.2231), (0.9497, 1.209, 0.2231), (0.9132, 1.392, 0.2231), (0.9497, 1.576, 0.2231), (1.054, 1.731, 0.2231), (1.209, 1.835, 0.2231), (1.392, 1.872, 0.2231), (1.576, 1.835, 0.2231), (1.731, 1.731, 0.2231), (1.83, 1.574, 0.2231), (1.866, 1.392, 0.2231), (1.392, 1.392, 0.2423), (1.83, 1.211, 0.2231), (1.727, 1.058, 0.2231), (1.574, 0.9553, 0.2231), (1.392, 0.9192, 0.2231), (1.211, 0.9553, 0.2231), (1.058, 1.058, 0.2231), (0.9553, 1.211, 0.2231), (0.9192, 1.392, 0.2231), (0.9553, 1.574, 0.2231), (1.058, 1.727, 0.2231), (1.211, 1.83, 0.2231), (1.392, 1.866, 0.2231), (1.574, 1.83, 0.2231), (1.727, 1.727, 0.2231)], [], [(18, 17, 16), (18, 20, 19), (18, 22, 21), (18, 24, 23), (18, 26, 25), (18, 28, 27), (18, 30, 29), (18, 32, 31), (18, 0, 15), (18, 2, 1), (18, 4, 3), (18, 6, 5), (18, 8, 7), (18, 10, 9), (18, 12, 11), (18, 14, 13)])
me_cube_000.polygons.foreach_set('material_index', [3, 3, 3, 3, 3, 3, 3, 3, 1, 1, 1, 1, 1, 1, 1, 1])
me_cube_000.materials.append(mat_bodydark_002)
me_cube_000.materials.append(mat_rotorgrey_001)
me_cube_000.materials.append(mat_bodydark_003)
me_cube_000.materials.append(mat_rotorgrey2_001)
me_cube_000.use_remesh_preserve_volume = False
me_cube_000.use_remesh_preserve_attributes = False
me_cube_000.use_mirror_vertex_groups = False
me_cube_000.update()
me_cube_002 = bpy.data.meshes.new('Cube.002')
me_cube_002.from_pydata([(1.835, 1.576, 0.2231), (1.872, 1.392, 0.2231), (1.835, 1.209, 0.2231), (1.731, 1.054, 0.2231), (1.576, 0.9497, 0.2231), (1.392, 0.9132, 0.2231), (1.209, 0.9497, 0.2231), (1.054, 1.054, 0.2231), (0.9497, 1.209, 0.2231), (0.9132, 1.392, 0.2231), (0.9497, 1.576, 0.2231), (1.054, 1.731, 0.2231), (1.209, 1.835, 0.2231), (1.392, 1.872, 0.2231), (1.576, 1.835, 0.2231), (1.731, 1.731, 0.2231), (1.83, 1.574, 0.2231), (1.866, 1.392, 0.2231), (1.392, 1.392, 0.2423), (1.83, 1.211, 0.2231), (1.727, 1.058, 0.2231), (1.574, 0.9553, 0.2231), (1.392, 0.9192, 0.2231), (1.211, 0.9553, 0.2231), (1.058, 1.058, 0.2231), (0.9553, 1.211, 0.2231), (0.9192, 1.392, 0.2231), (0.9553, 1.574, 0.2231), (1.058, 1.727, 0.2231), (1.211, 1.83, 0.2231), (1.392, 1.866, 0.2231), (1.574, 1.83, 0.2231), (1.727, 1.727, 0.2231)], [], [(18, 17, 16), (18, 20, 19), (18, 22, 21), (18, 24, 23), (18, 26, 25), (18, 28, 27), (18, 30, 29), (18, 32, 31), (18, 0, 15), (18, 2, 1), (18, 4, 3), (18, 6, 5), (18, 8, 7), (18, 10, 9), (18, 12, 11), (18, 14, 13)])
me_cube_002.polygons.foreach_set('material_index', [3, 3, 3, 3, 3, 3, 3, 3, 1, 1, 1, 1, 1, 1, 1, 1])
me_cube_002.materials.append(mat_bodydark_004)
me_cube_002.materials.append(mat_rotorgrey_002)
me_cube_002.materials.append(mat_bodydark_005)
me_cube_002.materials.append(mat_rotorgrey2_002)
me_cube_002.use_remesh_preserve_volume = False
me_cube_002.use_remesh_preserve_attributes = False
me_cube_002.use_mirror_vertex_groups = False
me_cube_002.update()
me_cube_003 = bpy.data.meshes.new('Cube.003')
me_cube_003.from_pydata([(1.835, 1.576, 0.2231), (1.872, 1.392, 0.2231), (1.835, 1.209, 0.2231), (1.731, 1.054, 0.2231), (1.576, 0.9497, 0.2231), (1.392, 0.9132, 0.2231), (1.209, 0.9497, 0.2231), (1.054, 1.054, 0.2231), (0.9497, 1.209, 0.2231), (0.9132, 1.392, 0.2231), (0.9497, 1.576, 0.2231), (1.054, 1.731, 0.2231), (1.209, 1.835, 0.2231), (1.392, 1.872, 0.2231), (1.576, 1.835, 0.2231), (1.731, 1.731, 0.2231), (1.83, 1.574, 0.2231), (1.866, 1.392, 0.2231), (1.392, 1.392, 0.2423), (1.83, 1.211, 0.2231), (1.727, 1.058, 0.2231), (1.574, 0.9553, 0.2231), (1.392, 0.9192, 0.2231), (1.211, 0.9553, 0.2231), (1.058, 1.058, 0.2231), (0.9553, 1.211, 0.2231), (0.9192, 1.392, 0.2231), (0.9553, 1.574, 0.2231), (1.058, 1.727, 0.2231), (1.211, 1.83, 0.2231), (1.392, 1.866, 0.2231), (1.574, 1.83, 0.2231), (1.727, 1.727, 0.2231)], [], [(18, 17, 16), (18, 20, 19), (18, 22, 21), (18, 24, 23), (18, 26, 25), (18, 28, 27), (18, 30, 29), (18, 32, 31), (18, 0, 15), (18, 2, 1), (18, 4, 3), (18, 6, 5), (18, 8, 7), (18, 10, 9), (18, 12, 11), (18, 14, 13)])
me_cube_003.polygons.foreach_set('material_index', [3, 3, 3, 3, 3, 3, 3, 3, 1, 1, 1, 1, 1, 1, 1, 1])
me_cube_003.materials.append(mat_bodydark_006)
me_cube_003.materials.append(mat_rotorgrey_003)
me_cube_003.materials.append(mat_bodydark_007)
me_cube_003.materials.append(mat_rotorgrey2_003)
me_cube_003.use_remesh_preserve_volume = False
me_cube_003.use_remesh_preserve_attributes = False
me_cube_003.use_mirror_vertex_groups = False
me_cube_003.update()
me_cube_004 = bpy.data.meshes.new('Cube.004')
me_cube_004.from_pydata([(1.835, 1.576, 0.2231), (1.872, 1.392, 0.2231), (1.835, 1.209, 0.2231), (1.731, 1.054, 0.2231), (1.576, 0.9497, 0.2231), (1.392, 0.9132, 0.2231), (1.209, 0.9497, 0.2231), (1.054, 1.054, 0.2231), (0.9497, 1.209, 0.2231), (0.9132, 1.392, 0.2231), (0.9497, 1.576, 0.2231), (1.054, 1.731, 0.2231), (1.209, 1.835, 0.2231), (1.392, 1.872, 0.2231), (1.576, 1.835, 0.2231), (1.731, 1.731, 0.2231), (1.83, 1.574, 0.2231), (1.866, 1.392, 0.2231), (1.392, 1.392, 0.2423), (1.83, 1.211, 0.2231), (1.727, 1.058, 0.2231), (1.574, 0.9553, 0.2231), (1.392, 0.9192, 0.2231), (1.211, 0.9553, 0.2231), (1.058, 1.058, 0.2231), (0.9553, 1.211, 0.2231), (0.9192, 1.392, 0.2231), (0.9553, 1.574, 0.2231), (1.058, 1.727, 0.2231), (1.211, 1.83, 0.2231), (1.392, 1.866, 0.2231), (1.574, 1.83, 0.2231), (1.727, 1.727, 0.2231)], [], [(18, 17, 16), (18, 20, 19), (18, 22, 21), (18, 24, 23), (18, 26, 25), (18, 28, 27), (18, 30, 29), (18, 32, 31), (18, 0, 15), (18, 2, 1), (18, 4, 3), (18, 6, 5), (18, 8, 7), (18, 10, 9), (18, 12, 11), (18, 14, 13)])
me_cube_004.polygons.foreach_set('material_index', [3, 3, 3, 3, 3, 3, 3, 3, 1, 1, 1, 1, 1, 1, 1, 1])
me_cube_004.materials.append(mat_bodydark_008)
me_cube_004.materials.append(mat_rotorgrey_004)
me_cube_004.materials.append(mat_bodydark_009)
me_cube_004.materials.append(mat_rotorgrey2_004)
me_cube_004.use_remesh_preserve_volume = False
me_cube_004.use_remesh_preserve_attributes = False
me_cube_004.use_mirror_vertex_groups = False
me_cube_004.update()

# ---- objects
ob_sphere = bpy.data.objects.new('Sphere', me_sphere)
ob_sun = bpy.data.objects.new('Sun', light_sun)
ob_cylinder = bpy.data.objects.new('Cylinder', me_cylinder)
ob_body = bpy.data.objects.new('Body', me_body_001)
ob_mainbody_001 = bpy.data.objects.new('MainBody.001', me_cube_001)
ob_mainbody_000 = bpy.data.objects.new('MainBody.000', me_cube_000)
ob_mainbody_002 = bpy.data.objects.new('MainBody.002', me_cube_002)
ob_mainbody_003 = bpy.data.objects.new('MainBody.003', me_cube_003)
ob_mainbody_004 = bpy.data.objects.new('MainBody.004', me_cube_004)

# ---- transforms, parenting, visibility, modifiers, constraints
ob_sphere.location = (-0.1125, 0.0003083, -0.0003999)
ob_sphere.scale = (0.03118, 0.03118, 0.03118)
ob_sphere.lineart.crease_threshold = 0.0
ob_sun.location = (0.02307, 0.2246, 0.003245)
ob_sun.lineart.crease_threshold = 0.0
ob_cylinder.location = (-0.02772, 0.0003143, -0.0003554)
ob_cylinder.rotation_euler = (-0.0, -1.571, 0.0)
ob_cylinder.scale = (-0.04377, -0.04739, -0.09251)
ob_cylinder.lineart.crease_threshold = 0.0
ob_body.location = (0.0, 0.0, -0.02726)
ob_body.scale = (0.001, 0.001, 0.001)
ob_body.lineart.crease_threshold = 0.0
ob_mainbody_001.location = (-0.2697, 0.0, -0.04015)
ob_mainbody_001.scale = (0.095, 0.095, 0.095)
ob_mainbody_001.lineart.crease_threshold = 0.0
ob_mainbody_000.location = (0.0, 0.0, -0.04015)
ob_mainbody_000.scale = (0.095, 0.095, 0.095)
ob_mainbody_000.lineart.crease_threshold = 0.0
ob_mainbody_002.location = (0.0, -0.255, -0.04015)
ob_mainbody_002.scale = (0.095, 0.095, 0.095)
ob_mainbody_002.lineart.crease_threshold = 0.0
ob_mainbody_003.location = (-0.2697, -0.255, -0.04015)
ob_mainbody_003.scale = (0.095, 0.095, 0.095)
ob_mainbody_003.lineart.crease_threshold = 0.0
ob_mainbody_004.location = (-0.2697, 0.0, -0.04015)
ob_mainbody_004.scale = (0.095, 0.095, 0.095)
ob_mainbody_004.lineart.crease_threshold = 0.0

# ---- collection membership
col_collection_1.objects.link(ob_sphere)
col_collection_1.objects.link(ob_sun)
col_collection_1.objects.link(ob_cylinder)
col_collection_1.objects.link(ob_body)
col_collection_1.objects.link(ob_mainbody_001)
col_collection_1.objects.link(ob_mainbody_000)
col_collection_1.objects.link(ob_mainbody_002)
col_collection_1.objects.link(ob_mainbody_003)
col_collection_1.objects.link(ob_mainbody_004)

# ---- scene / render settings (as saved in the file)
scene.frame_start = 1; scene.frame_end = 250; scene.frame_set(1)
scene.render.engine = 'BLENDER_EEVEE_NEXT'
scene.render.image_settings.color_mode = 'RGB'
scene.render.image_settings.compression = 90
scene.render.resolution_percentage = 50
scene.render.dither_intensity = 0.0
scene.render.bake_margin = 2
scene.render.bake_bias = 0.0
scene.cycles.use_denoising = False
scene.cycles.samples = 10
scene.cycles.sampling_pattern = 'TABULATED_SOBOL'
scene.cycles.light_sampling_threshold = 0.0
scene.cycles.use_adaptive_sampling = False
scene.cycles.use_light_tree = False
scene.cycles.blur_glossy = 0.0
scene.cycles.volume_bounces = 1
scene.cycles.pixel_filter_type = 'GAUSSIAN'
scene.cycles.sample_clamp_indirect = 0.0
scene.view_settings.view_transform = 'Standard'
bpy.context.view_layer.update()

# ---- added for rendering (the .blend has no active camera): camera
cam_auto = bpy.data.cameras.new('AutoCamera')
cam_auto.lens = 50.0
cam_auto.sensor_width = 36.0
cam_auto.clip_end = 1000.0
ob_auto_camera = bpy.data.objects.new('AutoCamera', cam_auto)
scene.collection.objects.link(ob_auto_camera)
ob_auto_camera.location = (0.469416, -0.561577, 0.370115)
ob_auto_camera.rotation_euler = (1.09748, -7.21219e-08, 0.694738)
scene.camera = ob_auto_camera
bpy.context.view_layer.update()
